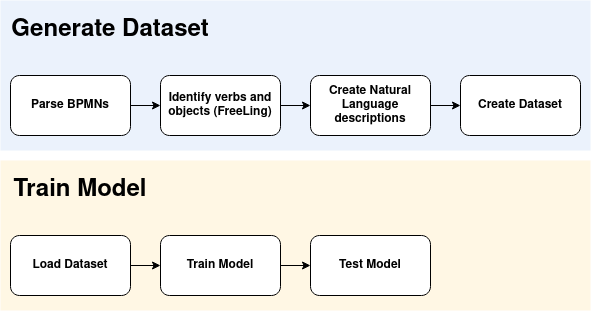

The diagram above was exported from draw.io. Its source (the exported page's mxGraphModel, read from the mxfile embedded in the PNG):
<mxGraphModel dx="756" dy="1124" grid="1" gridSize="10" guides="1" tooltips="1" connect="1" arrows="1" fold="1" page="1" pageScale="1" pageWidth="827" pageHeight="1169" math="0" shadow="0">
  <root>
    <mxCell id="0" />
    <mxCell id="1" parent="0" />
    <mxCell id="tlvHAMsgQGdLZtg6l-7v-11" value="" style="rounded=0;whiteSpace=wrap;html=1;fillColor=#dae8fc;strokeColor=none;opacity=50;" parent="1" vertex="1">
      <mxGeometry x="40" y="240" width="590" height="150" as="geometry" />
    </mxCell>
    <mxCell id="tlvHAMsgQGdLZtg6l-7v-2" value="&lt;div&gt;&lt;span&gt;Parse BPMN&lt;/span&gt;s&lt;br&gt;&lt;/div&gt;" style="rounded=1;whiteSpace=wrap;html=1;fontStyle=1" parent="1" vertex="1">
      <mxGeometry x="50" y="315" width="120" height="60" as="geometry" />
    </mxCell>
    <mxCell id="fvf5A1UsVQZJ49-Vk8RR-2" value="" style="edgeStyle=orthogonalEdgeStyle;rounded=0;orthogonalLoop=1;jettySize=auto;html=1;" parent="1" source="tlvHAMsgQGdLZtg6l-7v-5" target="tlvHAMsgQGdLZtg6l-7v-7" edge="1">
      <mxGeometry relative="1" as="geometry" />
    </mxCell>
    <mxCell id="tlvHAMsgQGdLZtg6l-7v-5" value="&lt;b&gt;Identify verbs and objects (FreeLing)&lt;/b&gt;" style="rounded=1;whiteSpace=wrap;html=1;" parent="1" vertex="1">
      <mxGeometry x="200" y="315" width="120" height="60" as="geometry" />
    </mxCell>
    <mxCell id="tlvHAMsgQGdLZtg6l-7v-6" value="" style="endArrow=classic;html=1;entryX=0;entryY=0.5;entryDx=0;entryDy=0;" parent="1" source="tlvHAMsgQGdLZtg6l-7v-2" target="tlvHAMsgQGdLZtg6l-7v-5" edge="1">
      <mxGeometry width="50" height="50" relative="1" as="geometry">
        <mxPoint x="320" y="345" as="sourcePoint" />
        <mxPoint x="100" y="395" as="targetPoint" />
      </mxGeometry>
    </mxCell>
    <mxCell id="fvf5A1UsVQZJ49-Vk8RR-3" value="" style="edgeStyle=orthogonalEdgeStyle;rounded=0;orthogonalLoop=1;jettySize=auto;html=1;" parent="1" source="tlvHAMsgQGdLZtg6l-7v-7" target="YCVp9WpjDTayTPd5N_O4-3" edge="1">
      <mxGeometry relative="1" as="geometry" />
    </mxCell>
    <mxCell id="tlvHAMsgQGdLZtg6l-7v-7" value="&lt;b&gt;Create Natural Language descriptions&lt;br&gt;&lt;/b&gt;" style="rounded=1;whiteSpace=wrap;html=1;" parent="1" vertex="1">
      <mxGeometry x="350" y="315" width="120" height="60" as="geometry" />
    </mxCell>
    <mxCell id="tlvHAMsgQGdLZtg6l-7v-12" value="&lt;h1&gt;&lt;b&gt;Generate Dataset&lt;/b&gt;&lt;/h1&gt;" style="text;html=1;strokeColor=none;fillColor=none;align=center;verticalAlign=middle;whiteSpace=wrap;rounded=0;opacity=50;" parent="1" vertex="1">
      <mxGeometry x="50" y="260" width="200" height="20" as="geometry" />
    </mxCell>
    <mxCell id="tlvHAMsgQGdLZtg6l-7v-16" value="" style="rounded=0;whiteSpace=wrap;html=1;fillColor=#fff2cc;strokeColor=none;opacity=50;" parent="1" vertex="1">
      <mxGeometry x="40" y="400" width="590" height="150" as="geometry" />
    </mxCell>
    <mxCell id="tlvHAMsgQGdLZtg6l-7v-17" value="Load Dataset" style="rounded=1;whiteSpace=wrap;html=1;fontStyle=1" parent="1" vertex="1">
      <mxGeometry x="50" y="475" width="120" height="60" as="geometry" />
    </mxCell>
    <mxCell id="tlvHAMsgQGdLZtg6l-7v-18" value="&lt;b&gt;Train Model&lt;br&gt;&lt;/b&gt;" style="rounded=1;whiteSpace=wrap;html=1;" parent="1" vertex="1">
      <mxGeometry x="200" y="475" width="120" height="60" as="geometry" />
    </mxCell>
    <mxCell id="tlvHAMsgQGdLZtg6l-7v-19" value="" style="endArrow=classic;html=1;entryX=0;entryY=0.5;entryDx=0;entryDy=0;exitX=1;exitY=0.5;exitDx=0;exitDy=0;" parent="1" source="tlvHAMsgQGdLZtg6l-7v-17" target="tlvHAMsgQGdLZtg6l-7v-18" edge="1">
      <mxGeometry width="50" height="50" relative="1" as="geometry">
        <mxPoint x="180" y="575" as="sourcePoint" />
        <mxPoint x="100" y="555" as="targetPoint" />
      </mxGeometry>
    </mxCell>
    <mxCell id="tlvHAMsgQGdLZtg6l-7v-20" value="&lt;b&gt;Test Model&lt;br&gt;&lt;/b&gt;" style="rounded=1;whiteSpace=wrap;html=1;" parent="1" vertex="1">
      <mxGeometry x="350" y="475" width="120" height="60" as="geometry" />
    </mxCell>
    <mxCell id="tlvHAMsgQGdLZtg6l-7v-21" value="" style="endArrow=classic;html=1;entryX=0;entryY=0.5;entryDx=0;entryDy=0;exitX=1;exitY=0.5;exitDx=0;exitDy=0;" parent="1" source="tlvHAMsgQGdLZtg6l-7v-18" target="tlvHAMsgQGdLZtg6l-7v-20" edge="1">
      <mxGeometry width="50" height="50" relative="1" as="geometry">
        <mxPoint x="50" y="605" as="sourcePoint" />
        <mxPoint x="100" y="555" as="targetPoint" />
      </mxGeometry>
    </mxCell>
    <mxCell id="tlvHAMsgQGdLZtg6l-7v-24" value="&lt;h1&gt;Train Model&lt;br&gt;&lt;/h1&gt;" style="text;html=1;strokeColor=none;fillColor=none;align=center;verticalAlign=middle;whiteSpace=wrap;rounded=0;opacity=50;" parent="1" vertex="1">
      <mxGeometry x="50" y="420" width="140" height="20" as="geometry" />
    </mxCell>
    <mxCell id="YCVp9WpjDTayTPd5N_O4-3" value="&lt;b&gt;Create Dataset&lt;br&gt;&lt;/b&gt;" style="rounded=1;whiteSpace=wrap;html=1;" parent="1" vertex="1">
      <mxGeometry x="500" y="315" width="120" height="60" as="geometry" />
    </mxCell>
  </root>
</mxGraphModel>